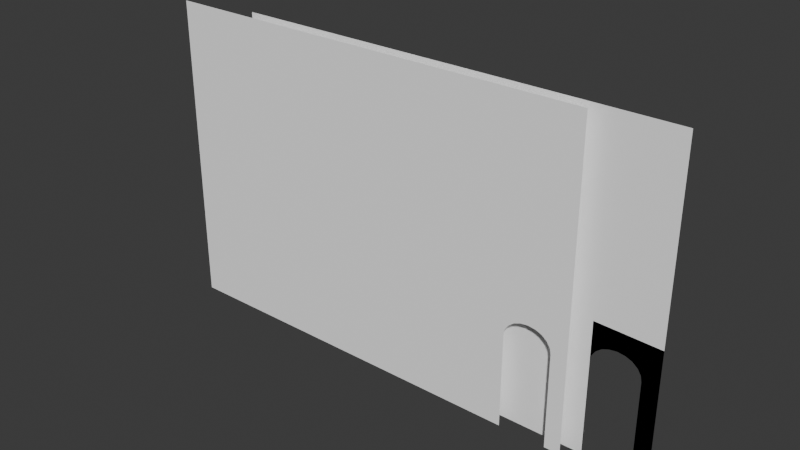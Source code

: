 # Source: weird_arch.blend  (saved by Blender 4.0.36; exported with 4.5.12 LTS)
import bpy
from mathutils import Matrix  # noqa: F401  (used for matrix-valued properties, if any)

bpy.ops.wm.read_factory_settings(use_empty=True)
scene = bpy.context.scene
scene.name = 'Scene'

# ---- collections
col_collection = bpy.data.collections.new('Collection'); scene.collection.children.link(col_collection)

# ---- materials (node trees are filled in below, after node groups)
mat_default_019 = bpy.data.materials.new('default.019')
mat_default_019.use_transparent_shadow = False
mat_default_019.diffuse_color = (1.0, 1.0, 1.0, 1.0)
mat_default_019.roughness = 1.0
mat_default_020 = bpy.data.materials.new('default.020')
mat_default_020.use_transparent_shadow = False
mat_default_020.diffuse_color = (1.0, 1.0, 1.0, 1.0)
mat_default_020.roughness = 1.0

# ---- material node trees
mat_default_019.use_nodes = True; mat_default_019.node_tree.nodes.clear()
_N = mat_default_019.node_tree.nodes; _L = mat_default_019.node_tree.links
n0 = _N.new('ShaderNodeBsdfPrincipled'); n0.name = 'Principled BSDF'; n0.location = (0, 300)
n0.inputs[0].default_value = (1.0, 1.0, 1.0, 1.0)
n0.inputs[2].default_value = 1.0
n0.inputs[3].default_value = 1.45
n0.inputs[13].default_value = 0.0
n1 = _N.new('ShaderNodeOutputMaterial'); n1.name = 'Material Output'; n1.location = (280, 300)
_L.new(n0.outputs[0], n1.inputs[0])
n1.is_active_output = True
mat_default_020.use_nodes = True; mat_default_020.node_tree.nodes.clear()
_N = mat_default_020.node_tree.nodes; _L = mat_default_020.node_tree.links
n0 = _N.new('ShaderNodeBsdfPrincipled'); n0.name = 'Principled BSDF'; n0.location = (0, 300)
n0.inputs[0].default_value = (1.0, 1.0, 1.0, 1.0)
n0.inputs[2].default_value = 1.0
n0.inputs[3].default_value = 1.45
n0.inputs[13].default_value = 0.0
n1 = _N.new('ShaderNodeOutputMaterial'); n1.name = 'Material Output'; n1.location = (280, 300)
_L.new(n0.outputs[0], n1.inputs[0])
n1.is_active_output = True

# ---- world
world_world = bpy.data.worlds.new('World'); scene.world = world_world
world_world.use_nodes = True; world_world.node_tree.nodes.clear()
_N = world_world.node_tree.nodes; _L = world_world.node_tree.links
n0 = _N.new('ShaderNodeOutputWorld'); n0.name = 'World Output'; n0.location = (300, 300)
n1 = _N.new('ShaderNodeBackground'); n1.name = 'Background'; n1.location = (10, 300)
n1.inputs[0].default_value = (0.05088, 0.05088, 0.05088, 1.0)
_L.new(n1.outputs[0], n0.inputs[0])
n0.is_active_output = True
world_world.color = (0.05088, 0.05088, 0.05088)
world_world.use_sun_shadow = False
world_world.sun_shadow_jitter_overblur = 0.0

# ---- meshes
me_model_019 = bpy.data.meshes.new('model.019')
me_model_019.from_pydata([(6.75, 1.5, 4.0), (6.75, 0.0, 4.0), (7.0, 0.0, 4.0), (6.0, 2.113, 4.0), (6.0, 1.493, 4.0), (6.016, 1.594, 4.0), (7.0, 2.078, 4.0), (6.07, 1.68, 4.0), (6.734, 1.594, 4.0), (6.156, 1.75, 4.0), (6.68, 1.68, 4.0), (6.594, 1.75, 4.0), (6.258, 1.789, 4.0), (6.492, 1.789, 4.0), (6.375, 1.805, 4.0), (0.0, 5.0, 4.0), (0.0, 0.0, 4.0), (6.0, 0.0, 4.0), (7.0, 5.0, 4.0)], [], [(0, 1, 2), (3, 4, 5), (0, 2, 6), (3, 5, 7), (8, 0, 6), (3, 7, 9), (10, 8, 6), (6, 3, 9), (11, 10, 6), (6, 9, 12), (13, 11, 6), (6, 12, 14), (14, 13, 6), (15, 16, 17), (3, 6, 18), (15, 4, 3), (3, 18, 15), (15, 17, 4)])
me_model_019.materials.append(mat_default_019)
me_model_019.update()
me_model_019.normals_split_custom_set([tuple(v) for v in zip(*[iter([4.777e-05, -4.693e-09, -1.0, -2.088e-12, 4.777e-05, -1.0, -4.712e-05, -7.851e-06, -1.0, 4.777e-05, 9.339e-08, -1.0, -4.709e-05, 8.022e-06, -1.0, -4.775e-05, -1.562e-06, -1.0, 4.712e-05, 7.852e-06, -1.0, -4.777e-05, 4.693e-09, -1.0, 4.412e-05, -1.833e-05, -1.0, 4.772e-05, 2.122e-06, -1.0, -4.051e-05, 2.531e-05, -1.0, -4.708e-05, -8.079e-06, -1.0, 4.709e-05, 8.016e-06, -1.0, -4.412e-05, 1.832e-05, -1.0, 4.232e-05, -2.216e-05, -1.0, 0.0003287, 6.74e-05, -1.0, -0.0002156, 0.0002571, -1.0, -0.0003059, -0.0001379, -1.0, 0.0002842, 0.0001784, -1.0, -0.0002973, 0.0001556, -1.0, 0.0002674, -0.0002027, -1.0, 4.872e-07, -4.777e-05, -1.0, 4.268e-05, 2.146e-05, -1.0, -2.03e-05, 4.324e-05, -1.0, 0.0002118, 0.0002602, -1.0, -0.0002673, 0.0002028, -1.0, 0.0002197, -0.0002536, -1.0, 1.839e-05, -4.409e-05, -1.0, -1.706e-05, 4.462e-05, -1.0, -1.857e-05, 4.401e-05, -1.0, 0.0001198, 0.0003134, -1.0, -0.0002198, 0.0002535, -1.0, 0.000176, -0.0002857, -1.0, 0.0001304, -0.0003092, -1.0, -4.547e-05, 0.0003324, -1.0, -0.000144, 0.0003031, -1.0, 6.469e-06, 4.733e-05, -1.0, -2.506e-05, 4.067e-05, -1.0, 2.051e-05, -4.315e-05, -1.0, 0.0, 0.0, 1.0, 0.0, 0.0, 1.0, 0.0, 0.0, 1.0, 0.0, 0.0, 1.0, 0.0, 0.0, 1.0, 0.0, 0.0, 1.0, 0.0, 0.0, 1.0, 0.0, 0.0, 1.0, 0.0, 0.0, 1.0, 0.0, 0.0, 1.0, 0.0, 0.0, 1.0, 0.0, 0.0, 1.0, 0.0, 0.0, 1.0, 0.0, 0.0, 1.0, 0.0, 0.0, 1.0])] * 3)])
me_model_020 = bpy.data.meshes.new('model.020')
me_model_020.from_pydata([(6.75, 0.0, 4.0), (7.0, 0.0, 4.0), (7.0, 2.102, 4.0), (6.0, 2.102, 4.0), (6.0, 1.5, 4.0), (6.016, 1.594, 4.0), (6.75, 1.5, 4.0), (6.07, 1.68, 4.0), (6.734, 1.594, 4.0), (6.156, 1.75, 4.0), (6.68, 1.68, 4.0), (6.594, 1.75, 4.0), (6.258, 1.789, 4.0), (6.492, 1.789, 4.0), (6.375, 1.805, 4.0), (0.0, 5.0, 4.0), (0.0, 0.0, 4.0), (6.0, 0.0, 4.0), (6.0, 2.102, 4.0), (7.0, 2.102, 4.0), (7.0, 5.0, 4.0)], [], [(0, 1, 2), (3, 4, 5), (6, 0, 2), (3, 5, 7), (8, 6, 2), (3, 7, 9), (10, 8, 2), (2, 3, 9), (11, 10, 2), (2, 9, 12), (13, 11, 2), (2, 12, 14), (14, 13, 2), (15, 16, 17), (18, 19, 20), (15, 17, 18), (18, 20, 15)])
me_model_020.materials.append(mat_default_020)
me_model_020.update()
me_model_020.normals_split_custom_set([tuple(v) for v in zip(*[iter([0.0, 0.0, 1.0, 0.0, 0.0, 1.0, 0.0, 0.0, 1.0, 0.0, 0.0, 1.0, 0.0, 0.0, 1.0, 0.0, 0.0, 1.0, 0.0, 0.0, 1.0, 0.0, 0.0, 1.0, 0.0, 0.0, 1.0, 0.0, 0.0, 1.0, 0.0, 0.0, 1.0, 0.0, 0.0, 1.0, 0.0, 0.0, 1.0, 0.0, 0.0, 1.0, 0.0, 0.0, 1.0, 0.0, 0.0, 1.0, 0.0, 0.0, 1.0, 0.0, 0.0, 1.0, 0.0, 0.0, 1.0, 0.0, 0.0, 1.0, 0.0, 0.0, 1.0, 0.0, 0.0, 1.0, 0.0, 0.0, 1.0, 0.0, 0.0, 1.0, 0.0, 0.0, 1.0, 0.0, 0.0, 1.0, 0.0, 0.0, 1.0, 0.0, 0.0, 1.0, 0.0, 0.0, 1.0, 0.0, 0.0, 1.0, 0.0, 0.0, 1.0, 0.0, 0.0, 1.0, 0.0, 0.0, 1.0, 0.0, 0.0, 1.0, 0.0, 0.0, 1.0, 0.0, 0.0, 1.0, 0.0, 0.0, 1.0, 0.0, 0.0, 1.0, 0.0, 0.0, 1.0, 0.0, 0.0, 1.0, 0.0, 0.0, 1.0, 0.0, 0.0, 1.0, 0.0, 0.0, 1.0, 0.0, 0.0, 1.0, 0.0, 0.0, 1.0, 0.0, 0.0, 1.0, 0.0, 0.0, 1.0, 0.0, 0.0, 1.0, 0.0, 0.0, 1.0, 0.0, 0.0, 1.0, 0.0, 0.0, 1.0])] * 3)])

# ---- objects
ob_model_001 = bpy.data.objects.new('model.001', me_model_019)
ob_model_002 = bpy.data.objects.new('model.002', me_model_020)

# ---- transforms, parenting, visibility, modifiers, constraints
ob_model_001.location = (0.0, 0.0, 0.0)
ob_model_001.rotation_euler = (1.571, -0.0, 0.0)
ob_model_002.location = (-1.213, -0.2077, 0.0)
ob_model_002.rotation_euler = (1.571, -0.0, 0.0)

# ---- collection membership
col_collection.objects.link(ob_model_001)
col_collection.objects.link(ob_model_002)

# ---- scene / render settings (as saved in the file)
scene.frame_start = 1; scene.frame_end = 250; scene.frame_set(1)
scene.render.engine = 'BLENDER_EEVEE_NEXT'
scene.cycles.sampling_pattern = 'TABULATED_SOBOL'
bpy.context.view_layer.update()

# ---- added for rendering (the .blend has no active camera and no usable light): camera, sun
cam_auto = bpy.data.cameras.new('AutoCamera')
cam_auto.lens = 50.0
cam_auto.sensor_width = 36.0
cam_auto.clip_end = 1000.0
ob_auto_camera = bpy.data.objects.new('AutoCamera', cam_auto)
scene.collection.objects.link(ob_auto_camera)
ob_auto_camera.location = (11.7919, -14.7822, 9.61887)
ob_auto_camera.rotation_euler = (1.09748, -7.21219e-08, 0.694738)
scene.camera = ob_auto_camera
light_auto_sun = bpy.data.lights.new('AutoSun', 'SUN')
light_auto_sun.energy = 3.0
light_auto_sun.angle = 0.0523599
ob_auto_sun = bpy.data.objects.new('AutoSun', light_auto_sun)
scene.collection.objects.link(ob_auto_sun)
ob_auto_sun.rotation_euler = (0.872665, 0.174533, 0.523599)
bpy.context.view_layer.update()
